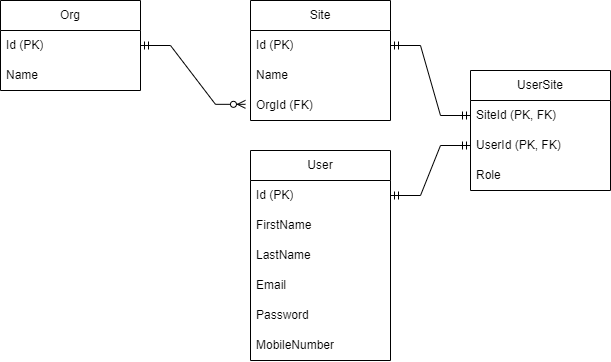

The diagram above was exported from draw.io. Its source (the exported page's mxGraphModel, read from the mxfile embedded in the PNG):
<mxGraphModel dx="1195" dy="657" grid="1" gridSize="10" guides="1" tooltips="1" connect="1" arrows="1" fold="1" page="1" pageScale="1" pageWidth="850" pageHeight="1100" math="0" shadow="0">
  <root>
    <mxCell id="0" />
    <mxCell id="1" parent="0" />
    <mxCell id="ZolX13AiD1I87KYpMpDh-2" value="User" style="swimlane;fontStyle=0;childLayout=stackLayout;horizontal=1;startSize=30;horizontalStack=0;resizeParent=1;resizeParentMax=0;resizeLast=0;collapsible=1;marginBottom=0;whiteSpace=wrap;html=1;" vertex="1" parent="1">
      <mxGeometry x="330" y="230" width="140" height="210" as="geometry" />
    </mxCell>
    <mxCell id="ZolX13AiD1I87KYpMpDh-3" value="Id (PK)" style="text;strokeColor=none;fillColor=none;align=left;verticalAlign=middle;spacingLeft=4;spacingRight=4;overflow=hidden;points=[[0,0.5],[1,0.5]];portConstraint=eastwest;rotatable=0;whiteSpace=wrap;html=1;" vertex="1" parent="ZolX13AiD1I87KYpMpDh-2">
      <mxGeometry y="30" width="140" height="30" as="geometry" />
    </mxCell>
    <mxCell id="ZolX13AiD1I87KYpMpDh-4" value="FirstName&lt;span style=&quot;white-space: pre;&quot;&gt; &lt;/span&gt;" style="text;strokeColor=none;fillColor=none;align=left;verticalAlign=middle;spacingLeft=4;spacingRight=4;overflow=hidden;points=[[0,0.5],[1,0.5]];portConstraint=eastwest;rotatable=0;whiteSpace=wrap;html=1;" vertex="1" parent="ZolX13AiD1I87KYpMpDh-2">
      <mxGeometry y="60" width="140" height="30" as="geometry" />
    </mxCell>
    <mxCell id="ZolX13AiD1I87KYpMpDh-5" value="LastName" style="text;strokeColor=none;fillColor=none;align=left;verticalAlign=middle;spacingLeft=4;spacingRight=4;overflow=hidden;points=[[0,0.5],[1,0.5]];portConstraint=eastwest;rotatable=0;whiteSpace=wrap;html=1;" vertex="1" parent="ZolX13AiD1I87KYpMpDh-2">
      <mxGeometry y="90" width="140" height="30" as="geometry" />
    </mxCell>
    <mxCell id="ZolX13AiD1I87KYpMpDh-23" value="Email" style="text;strokeColor=none;fillColor=none;align=left;verticalAlign=middle;spacingLeft=4;spacingRight=4;overflow=hidden;points=[[0,0.5],[1,0.5]];portConstraint=eastwest;rotatable=0;whiteSpace=wrap;html=1;" vertex="1" parent="ZolX13AiD1I87KYpMpDh-2">
      <mxGeometry y="120" width="140" height="30" as="geometry" />
    </mxCell>
    <mxCell id="ZolX13AiD1I87KYpMpDh-24" value="Password" style="text;strokeColor=none;fillColor=none;align=left;verticalAlign=middle;spacingLeft=4;spacingRight=4;overflow=hidden;points=[[0,0.5],[1,0.5]];portConstraint=eastwest;rotatable=0;whiteSpace=wrap;html=1;" vertex="1" parent="ZolX13AiD1I87KYpMpDh-2">
      <mxGeometry y="150" width="140" height="30" as="geometry" />
    </mxCell>
    <mxCell id="ZolX13AiD1I87KYpMpDh-25" value="MobileNumber" style="text;strokeColor=none;fillColor=none;align=left;verticalAlign=middle;spacingLeft=4;spacingRight=4;overflow=hidden;points=[[0,0.5],[1,0.5]];portConstraint=eastwest;rotatable=0;whiteSpace=wrap;html=1;" vertex="1" parent="ZolX13AiD1I87KYpMpDh-2">
      <mxGeometry y="180" width="140" height="30" as="geometry" />
    </mxCell>
    <mxCell id="ZolX13AiD1I87KYpMpDh-6" value="Org" style="swimlane;fontStyle=0;childLayout=stackLayout;horizontal=1;startSize=30;horizontalStack=0;resizeParent=1;resizeParentMax=0;resizeLast=0;collapsible=1;marginBottom=0;whiteSpace=wrap;html=1;" vertex="1" parent="1">
      <mxGeometry x="80" y="80" width="140" height="90" as="geometry" />
    </mxCell>
    <mxCell id="ZolX13AiD1I87KYpMpDh-7" value="Id (PK)" style="text;strokeColor=none;fillColor=none;align=left;verticalAlign=middle;spacingLeft=4;spacingRight=4;overflow=hidden;points=[[0,0.5],[1,0.5]];portConstraint=eastwest;rotatable=0;whiteSpace=wrap;html=1;" vertex="1" parent="ZolX13AiD1I87KYpMpDh-6">
      <mxGeometry y="30" width="140" height="30" as="geometry" />
    </mxCell>
    <mxCell id="ZolX13AiD1I87KYpMpDh-8" value="Name" style="text;strokeColor=none;fillColor=none;align=left;verticalAlign=middle;spacingLeft=4;spacingRight=4;overflow=hidden;points=[[0,0.5],[1,0.5]];portConstraint=eastwest;rotatable=0;whiteSpace=wrap;html=1;" vertex="1" parent="ZolX13AiD1I87KYpMpDh-6">
      <mxGeometry y="60" width="140" height="30" as="geometry" />
    </mxCell>
    <mxCell id="ZolX13AiD1I87KYpMpDh-10" value="Site" style="swimlane;fontStyle=0;childLayout=stackLayout;horizontal=1;startSize=30;horizontalStack=0;resizeParent=1;resizeParentMax=0;resizeLast=0;collapsible=1;marginBottom=0;whiteSpace=wrap;html=1;" vertex="1" parent="1">
      <mxGeometry x="330" y="80" width="140" height="120" as="geometry" />
    </mxCell>
    <mxCell id="ZolX13AiD1I87KYpMpDh-11" value="Id (PK)" style="text;strokeColor=none;fillColor=none;align=left;verticalAlign=middle;spacingLeft=4;spacingRight=4;overflow=hidden;points=[[0,0.5],[1,0.5]];portConstraint=eastwest;rotatable=0;whiteSpace=wrap;html=1;" vertex="1" parent="ZolX13AiD1I87KYpMpDh-10">
      <mxGeometry y="30" width="140" height="30" as="geometry" />
    </mxCell>
    <mxCell id="ZolX13AiD1I87KYpMpDh-12" value="Name" style="text;strokeColor=none;fillColor=none;align=left;verticalAlign=middle;spacingLeft=4;spacingRight=4;overflow=hidden;points=[[0,0.5],[1,0.5]];portConstraint=eastwest;rotatable=0;whiteSpace=wrap;html=1;" vertex="1" parent="ZolX13AiD1I87KYpMpDh-10">
      <mxGeometry y="60" width="140" height="30" as="geometry" />
    </mxCell>
    <mxCell id="ZolX13AiD1I87KYpMpDh-13" value="OrgId (FK)" style="text;strokeColor=none;fillColor=none;align=left;verticalAlign=middle;spacingLeft=4;spacingRight=4;overflow=hidden;points=[[0,0.5],[1,0.5]];portConstraint=eastwest;rotatable=0;whiteSpace=wrap;html=1;" vertex="1" parent="ZolX13AiD1I87KYpMpDh-10">
      <mxGeometry y="90" width="140" height="30" as="geometry" />
    </mxCell>
    <mxCell id="ZolX13AiD1I87KYpMpDh-14" value="UserSite" style="swimlane;fontStyle=0;childLayout=stackLayout;horizontal=1;startSize=30;horizontalStack=0;resizeParent=1;resizeParentMax=0;resizeLast=0;collapsible=1;marginBottom=0;whiteSpace=wrap;html=1;" vertex="1" parent="1">
      <mxGeometry x="550" y="150" width="140" height="120" as="geometry" />
    </mxCell>
    <mxCell id="ZolX13AiD1I87KYpMpDh-15" value="SiteId (PK, FK)" style="text;strokeColor=none;fillColor=none;align=left;verticalAlign=middle;spacingLeft=4;spacingRight=4;overflow=hidden;points=[[0,0.5],[1,0.5]];portConstraint=eastwest;rotatable=0;whiteSpace=wrap;html=1;" vertex="1" parent="ZolX13AiD1I87KYpMpDh-14">
      <mxGeometry y="30" width="140" height="30" as="geometry" />
    </mxCell>
    <mxCell id="ZolX13AiD1I87KYpMpDh-16" value="UserId (PK, FK)" style="text;strokeColor=none;fillColor=none;align=left;verticalAlign=middle;spacingLeft=4;spacingRight=4;overflow=hidden;points=[[0,0.5],[1,0.5]];portConstraint=eastwest;rotatable=0;whiteSpace=wrap;html=1;" vertex="1" parent="ZolX13AiD1I87KYpMpDh-14">
      <mxGeometry y="60" width="140" height="30" as="geometry" />
    </mxCell>
    <mxCell id="ZolX13AiD1I87KYpMpDh-17" value="Role" style="text;strokeColor=none;fillColor=none;align=left;verticalAlign=middle;spacingLeft=4;spacingRight=4;overflow=hidden;points=[[0,0.5],[1,0.5]];portConstraint=eastwest;rotatable=0;whiteSpace=wrap;html=1;" vertex="1" parent="ZolX13AiD1I87KYpMpDh-14">
      <mxGeometry y="90" width="140" height="30" as="geometry" />
    </mxCell>
    <mxCell id="ZolX13AiD1I87KYpMpDh-26" value="" style="edgeStyle=entityRelationEdgeStyle;fontSize=12;html=1;endArrow=ERzeroToMany;startArrow=ERmandOne;rounded=0;exitX=1;exitY=0.5;exitDx=0;exitDy=0;entryX=-0.036;entryY=0.461;entryDx=0;entryDy=0;entryPerimeter=0;" edge="1" parent="1" source="ZolX13AiD1I87KYpMpDh-7" target="ZolX13AiD1I87KYpMpDh-13">
      <mxGeometry width="100" height="100" relative="1" as="geometry">
        <mxPoint x="500" y="160" as="sourcePoint" />
        <mxPoint x="600" y="60" as="targetPoint" />
      </mxGeometry>
    </mxCell>
    <mxCell id="ZolX13AiD1I87KYpMpDh-30" value="" style="edgeStyle=entityRelationEdgeStyle;fontSize=12;html=1;endArrow=ERmandOne;startArrow=ERmandOne;rounded=0;exitX=1;exitY=0.5;exitDx=0;exitDy=0;entryX=0;entryY=0.5;entryDx=0;entryDy=0;" edge="1" parent="1" source="ZolX13AiD1I87KYpMpDh-3" target="ZolX13AiD1I87KYpMpDh-16">
      <mxGeometry width="100" height="100" relative="1" as="geometry">
        <mxPoint x="550" y="390" as="sourcePoint" />
        <mxPoint x="650" y="290" as="targetPoint" />
      </mxGeometry>
    </mxCell>
    <mxCell id="ZolX13AiD1I87KYpMpDh-31" value="" style="edgeStyle=entityRelationEdgeStyle;fontSize=12;html=1;endArrow=ERmandOne;startArrow=ERmandOne;rounded=0;exitX=1;exitY=0.5;exitDx=0;exitDy=0;entryX=0;entryY=0.5;entryDx=0;entryDy=0;" edge="1" parent="1" source="ZolX13AiD1I87KYpMpDh-11" target="ZolX13AiD1I87KYpMpDh-15">
      <mxGeometry width="100" height="100" relative="1" as="geometry">
        <mxPoint x="480" y="285" as="sourcePoint" />
        <mxPoint x="560" y="235" as="targetPoint" />
      </mxGeometry>
    </mxCell>
  </root>
</mxGraphModel>